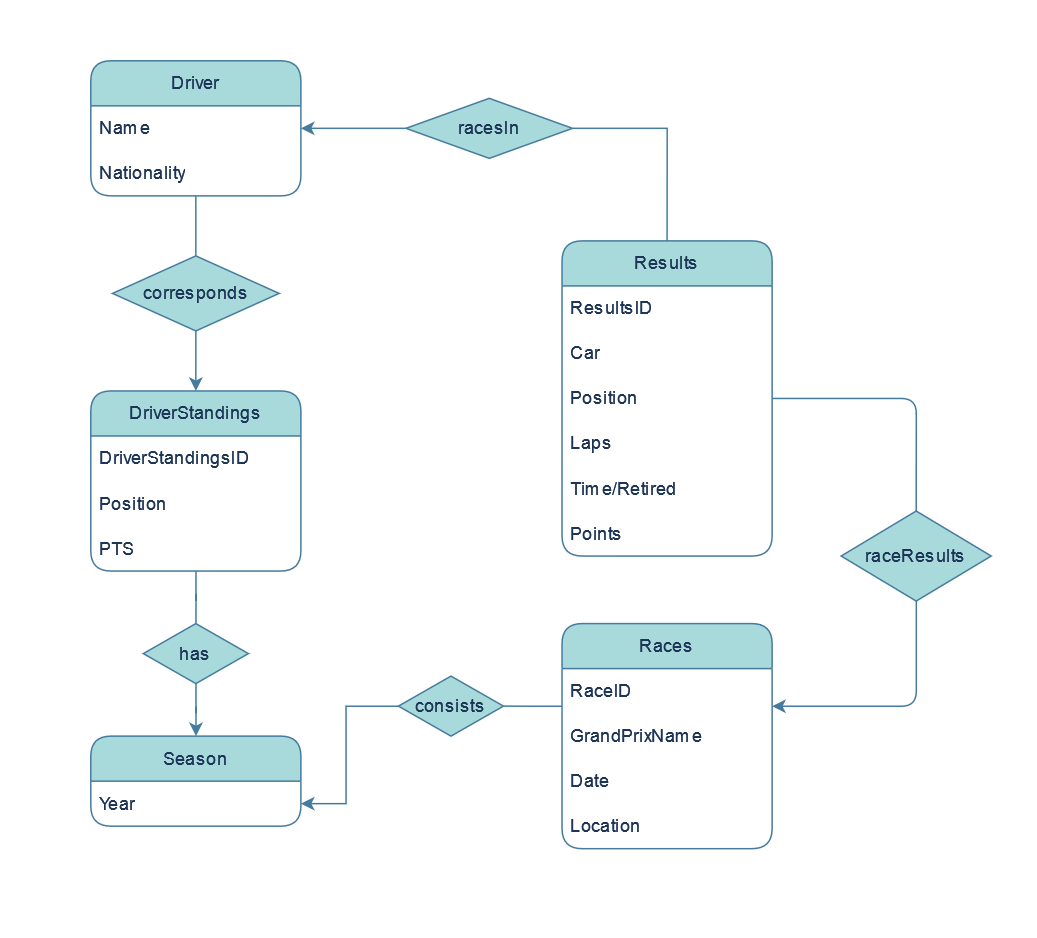

The diagram above was exported from draw.io. Its source (the exported page's mxGraphModel, read from the mxfile embedded in the PNG):
<mxGraphModel dx="1211" dy="647" grid="1" gridSize="10" guides="1" tooltips="1" connect="1" arrows="1" fold="1" page="1" pageScale="1" pageWidth="850" pageHeight="1100" math="0" shadow="0">
  <root>
    <mxCell id="hKAcVNJcy17nz_VP-OBs-0" />
    <mxCell id="hKAcVNJcy17nz_VP-OBs-1" parent="hKAcVNJcy17nz_VP-OBs-0" />
    <mxCell id="0XparJiMhitOLhsvKD6t-0" value="" style="rounded=0;whiteSpace=wrap;html=1;strokeColor=none;" vertex="1" parent="hKAcVNJcy17nz_VP-OBs-1">
      <mxGeometry x="90" y="140" width="690" height="625" as="geometry" />
    </mxCell>
    <mxCell id="hKAcVNJcy17nz_VP-OBs-2" style="edgeStyle=orthogonalEdgeStyle;rounded=1;orthogonalLoop=1;jettySize=auto;html=1;entryX=0.993;entryY=0.3;entryDx=0;entryDy=0;entryPerimeter=0;labelBackgroundColor=none;strokeColor=#457B9D;fontColor=default;" parent="hKAcVNJcy17nz_VP-OBs-1" source="hKAcVNJcy17nz_VP-OBs-4" edge="1">
      <mxGeometry relative="1" as="geometry">
        <Array as="points">
          <mxPoint x="330" y="330" />
          <mxPoint x="330" y="579" />
        </Array>
      </mxGeometry>
    </mxCell>
    <mxCell id="hKAcVNJcy17nz_VP-OBs-3" style="edgeStyle=orthogonalEdgeStyle;rounded=0;orthogonalLoop=1;jettySize=auto;html=1;entryX=1;entryY=0.5;entryDx=0;entryDy=0;endArrow=none;endFill=0;strokeColor=#457B9D;labelBackgroundColor=none;fontColor=default;" parent="hKAcVNJcy17nz_VP-OBs-1" source="hKAcVNJcy17nz_VP-OBs-4" target="hKAcVNJcy17nz_VP-OBs-27" edge="1">
      <mxGeometry relative="1" as="geometry">
        <Array as="points">
          <mxPoint x="444" y="610" />
          <mxPoint x="444" y="610" />
        </Array>
      </mxGeometry>
    </mxCell>
    <mxCell id="hKAcVNJcy17nz_VP-OBs-4" value="Races" style="swimlane;fontStyle=0;childLayout=stackLayout;horizontal=1;startSize=30;horizontalStack=0;resizeParent=1;resizeParentMax=0;resizeLast=0;collapsible=1;marginBottom=0;whiteSpace=wrap;html=1;labelBackgroundColor=none;rounded=1;fillColor=#A8DADC;strokeColor=#457B9D;fontColor=#1D3557;" parent="hKAcVNJcy17nz_VP-OBs-1" vertex="1">
      <mxGeometry x="464" y="555" width="140" height="150" as="geometry" />
    </mxCell>
    <mxCell id="hKAcVNJcy17nz_VP-OBs-5" value="RaceID" style="text;strokeColor=none;fillColor=none;align=left;verticalAlign=middle;spacingLeft=4;spacingRight=4;overflow=hidden;points=[[0,0.5],[1,0.5]];portConstraint=eastwest;rotatable=0;whiteSpace=wrap;html=1;labelBackgroundColor=none;rounded=1;fontColor=#1D3557;" parent="hKAcVNJcy17nz_VP-OBs-4" vertex="1">
      <mxGeometry y="30" width="140" height="30" as="geometry" />
    </mxCell>
    <mxCell id="hKAcVNJcy17nz_VP-OBs-6" value="GrandPrixName" style="text;strokeColor=none;fillColor=none;align=left;verticalAlign=middle;spacingLeft=4;spacingRight=4;overflow=hidden;points=[[0,0.5],[1,0.5]];portConstraint=eastwest;rotatable=0;whiteSpace=wrap;html=1;labelBackgroundColor=none;rounded=1;fontColor=#1D3557;" parent="hKAcVNJcy17nz_VP-OBs-4" vertex="1">
      <mxGeometry y="60" width="140" height="30" as="geometry" />
    </mxCell>
    <mxCell id="J6Vs9v4kFZPS9zyKS0VD-0" value="Date" style="text;strokeColor=none;fillColor=none;align=left;verticalAlign=middle;spacingLeft=4;spacingRight=4;overflow=hidden;points=[[0,0.5],[1,0.5]];portConstraint=eastwest;rotatable=0;whiteSpace=wrap;html=1;labelBackgroundColor=none;rounded=1;fontColor=#1D3557;" parent="hKAcVNJcy17nz_VP-OBs-4" vertex="1">
      <mxGeometry y="90" width="140" height="30" as="geometry" />
    </mxCell>
    <mxCell id="NSV1Hcbx-pjvugqH9ytz-31" value="Location" style="text;strokeColor=none;fillColor=none;align=left;verticalAlign=middle;spacingLeft=4;spacingRight=4;overflow=hidden;points=[[0,0.5],[1,0.5]];portConstraint=eastwest;rotatable=0;whiteSpace=wrap;html=1;labelBackgroundColor=none;rounded=1;fontColor=#1D3557;" parent="hKAcVNJcy17nz_VP-OBs-4" vertex="1">
      <mxGeometry y="120" width="140" height="30" as="geometry" />
    </mxCell>
    <mxCell id="hKAcVNJcy17nz_VP-OBs-16" style="edgeStyle=orthogonalEdgeStyle;rounded=1;orthogonalLoop=1;jettySize=auto;html=1;entryX=0.5;entryY=0;entryDx=0;entryDy=0;endArrow=none;endFill=0;strokeColor=#457B9D;labelBackgroundColor=none;fontColor=default;" parent="hKAcVNJcy17nz_VP-OBs-1" source="hKAcVNJcy17nz_VP-OBs-17" target="hKAcVNJcy17nz_VP-OBs-34" edge="1">
      <mxGeometry relative="1" as="geometry" />
    </mxCell>
    <mxCell id="hKAcVNJcy17nz_VP-OBs-17" value="Results" style="swimlane;fontStyle=0;childLayout=stackLayout;horizontal=1;startSize=30;horizontalStack=0;resizeParent=1;resizeParentMax=0;resizeLast=0;collapsible=1;marginBottom=0;whiteSpace=wrap;html=1;labelBackgroundColor=none;rounded=1;fillColor=#A8DADC;strokeColor=#457B9D;fontColor=#1D3557;" parent="hKAcVNJcy17nz_VP-OBs-1" vertex="1">
      <mxGeometry x="464" y="300" width="140" height="210" as="geometry" />
    </mxCell>
    <mxCell id="hKAcVNJcy17nz_VP-OBs-18" value="ResultsID" style="text;strokeColor=none;fillColor=none;align=left;verticalAlign=middle;spacingLeft=4;spacingRight=4;overflow=hidden;points=[[0,0.5],[1,0.5]];portConstraint=eastwest;rotatable=0;whiteSpace=wrap;html=1;labelBackgroundColor=none;rounded=1;fontColor=#1D3557;" parent="hKAcVNJcy17nz_VP-OBs-17" vertex="1">
      <mxGeometry y="30" width="140" height="30" as="geometry" />
    </mxCell>
    <mxCell id="NSV1Hcbx-pjvugqH9ytz-29" value="Car" style="text;strokeColor=none;fillColor=none;align=left;verticalAlign=middle;spacingLeft=4;spacingRight=4;overflow=hidden;points=[[0,0.5],[1,0.5]];portConstraint=eastwest;rotatable=0;whiteSpace=wrap;html=1;labelBackgroundColor=none;rounded=1;fontColor=#1D3557;" parent="hKAcVNJcy17nz_VP-OBs-17" vertex="1">
      <mxGeometry y="60" width="140" height="30" as="geometry" />
    </mxCell>
    <mxCell id="hKAcVNJcy17nz_VP-OBs-19" value="Position" style="text;strokeColor=none;fillColor=none;align=left;verticalAlign=middle;spacingLeft=4;spacingRight=4;overflow=hidden;points=[[0,0.5],[1,0.5]];portConstraint=eastwest;rotatable=0;whiteSpace=wrap;html=1;labelBackgroundColor=none;rounded=1;fontColor=#1D3557;" parent="hKAcVNJcy17nz_VP-OBs-17" vertex="1">
      <mxGeometry y="90" width="140" height="30" as="geometry" />
    </mxCell>
    <mxCell id="hKAcVNJcy17nz_VP-OBs-20" value="Laps" style="text;strokeColor=none;fillColor=none;align=left;verticalAlign=middle;spacingLeft=4;spacingRight=4;overflow=hidden;points=[[0,0.5],[1,0.5]];portConstraint=eastwest;rotatable=0;whiteSpace=wrap;html=1;labelBackgroundColor=none;rounded=1;fontColor=#1D3557;" parent="hKAcVNJcy17nz_VP-OBs-17" vertex="1">
      <mxGeometry y="120" width="140" height="30" as="geometry" />
    </mxCell>
    <mxCell id="hKAcVNJcy17nz_VP-OBs-21" value="Time/Retired" style="text;strokeColor=none;fillColor=none;align=left;verticalAlign=middle;spacingLeft=4;spacingRight=4;overflow=hidden;points=[[0,0.5],[1,0.5]];portConstraint=eastwest;rotatable=0;whiteSpace=wrap;html=1;labelBackgroundColor=none;rounded=1;fontColor=#1D3557;" parent="hKAcVNJcy17nz_VP-OBs-17" vertex="1">
      <mxGeometry y="150" width="140" height="30" as="geometry" />
    </mxCell>
    <mxCell id="hKAcVNJcy17nz_VP-OBs-22" value="Points" style="text;strokeColor=none;fillColor=none;align=left;verticalAlign=middle;spacingLeft=4;spacingRight=4;overflow=hidden;points=[[0,0.5],[1,0.5]];portConstraint=eastwest;rotatable=0;whiteSpace=wrap;html=1;labelBackgroundColor=none;rounded=1;fontColor=#1D3557;" parent="hKAcVNJcy17nz_VP-OBs-17" vertex="1">
      <mxGeometry y="180" width="140" height="30" as="geometry" />
    </mxCell>
    <mxCell id="g7eVQjABD1MwI3xKfiRk-6" value="" style="edgeStyle=orthogonalEdgeStyle;rounded=0;orthogonalLoop=1;jettySize=auto;html=1;strokeColor=#457B9D;fontColor=default;fillColor=#A8DADC;startArrow=classic;startFill=1;endArrow=none;endFill=0;labelBackgroundColor=none;" parent="hKAcVNJcy17nz_VP-OBs-1" source="hKAcVNJcy17nz_VP-OBs-23" target="t32D_DsSJZAkuKanbrpb-18" edge="1">
      <mxGeometry relative="1" as="geometry" />
    </mxCell>
    <mxCell id="hKAcVNJcy17nz_VP-OBs-23" value="Season" style="swimlane;fontStyle=0;childLayout=stackLayout;horizontal=1;startSize=30;horizontalStack=0;resizeParent=1;resizeParentMax=0;resizeLast=0;collapsible=1;marginBottom=0;whiteSpace=wrap;html=1;labelBackgroundColor=none;rounded=1;fillColor=#A8DADC;strokeColor=#457B9D;fontColor=#1D3557;" parent="hKAcVNJcy17nz_VP-OBs-1" vertex="1">
      <mxGeometry x="150" y="630" width="140" height="60" as="geometry" />
    </mxCell>
    <mxCell id="hKAcVNJcy17nz_VP-OBs-25" value="Year" style="text;strokeColor=none;fillColor=none;align=left;verticalAlign=middle;spacingLeft=4;spacingRight=4;overflow=hidden;points=[[0,0.5],[1,0.5]];portConstraint=eastwest;rotatable=0;whiteSpace=wrap;html=1;labelBackgroundColor=none;rounded=1;fontColor=#1D3557;" parent="hKAcVNJcy17nz_VP-OBs-23" vertex="1">
      <mxGeometry y="30" width="140" height="30" as="geometry" />
    </mxCell>
    <mxCell id="hKAcVNJcy17nz_VP-OBs-26" style="edgeStyle=orthogonalEdgeStyle;rounded=1;orthogonalLoop=1;jettySize=auto;html=1;entryX=1;entryY=0.5;entryDx=0;entryDy=0;strokeColor=#457B9D;labelBackgroundColor=none;fontColor=default;" parent="hKAcVNJcy17nz_VP-OBs-1" source="hKAcVNJcy17nz_VP-OBs-27" edge="1">
      <mxGeometry relative="1" as="geometry" />
    </mxCell>
    <mxCell id="SNBblEuEPtqV_bvLLrV3-0" style="edgeStyle=orthogonalEdgeStyle;rounded=0;orthogonalLoop=1;jettySize=auto;html=1;labelBackgroundColor=none;strokeColor=#457B9D;fontColor=default;" parent="hKAcVNJcy17nz_VP-OBs-1" source="hKAcVNJcy17nz_VP-OBs-27" target="hKAcVNJcy17nz_VP-OBs-25" edge="1">
      <mxGeometry relative="1" as="geometry">
        <Array as="points">
          <mxPoint x="320" y="610" />
          <mxPoint x="320" y="675" />
        </Array>
      </mxGeometry>
    </mxCell>
    <mxCell id="hKAcVNJcy17nz_VP-OBs-27" value="consists" style="shape=rhombus;perimeter=rhombusPerimeter;whiteSpace=wrap;html=1;align=center;strokeColor=#457B9D;fontColor=#1D3557;labelBackgroundColor=none;fillColor=#A8DADC;" parent="hKAcVNJcy17nz_VP-OBs-1" vertex="1">
      <mxGeometry x="355" y="590" width="70" height="40" as="geometry" />
    </mxCell>
    <mxCell id="hKAcVNJcy17nz_VP-OBs-31" style="edgeStyle=orthogonalEdgeStyle;rounded=1;orthogonalLoop=1;jettySize=auto;html=1;entryX=1;entryY=0.5;entryDx=0;entryDy=0;strokeColor=#457B9D;labelBackgroundColor=none;fontColor=default;" parent="hKAcVNJcy17nz_VP-OBs-1" source="hKAcVNJcy17nz_VP-OBs-34" edge="1">
      <mxGeometry relative="1" as="geometry" />
    </mxCell>
    <mxCell id="hKAcVNJcy17nz_VP-OBs-32" style="edgeStyle=orthogonalEdgeStyle;rounded=1;orthogonalLoop=1;jettySize=auto;html=1;entryX=1;entryY=0.5;entryDx=0;entryDy=0;strokeColor=#457B9D;labelBackgroundColor=none;fontColor=default;" parent="hKAcVNJcy17nz_VP-OBs-1" source="hKAcVNJcy17nz_VP-OBs-34" edge="1">
      <mxGeometry relative="1" as="geometry" />
    </mxCell>
    <mxCell id="hKAcVNJcy17nz_VP-OBs-33" style="edgeStyle=orthogonalEdgeStyle;rounded=1;orthogonalLoop=1;jettySize=auto;html=1;strokeColor=#457B9D;labelBackgroundColor=none;fontColor=default;" parent="hKAcVNJcy17nz_VP-OBs-1" source="hKAcVNJcy17nz_VP-OBs-34" target="hKAcVNJcy17nz_VP-OBs-5" edge="1">
      <mxGeometry relative="1" as="geometry">
        <Array as="points">
          <mxPoint x="700" y="610" />
        </Array>
      </mxGeometry>
    </mxCell>
    <mxCell id="hKAcVNJcy17nz_VP-OBs-34" value="raceResults" style="shape=rhombus;perimeter=rhombusPerimeter;whiteSpace=wrap;html=1;align=center;strokeColor=#457B9D;labelBackgroundColor=none;fillColor=#A8DADC;fontColor=#1D3557;" parent="hKAcVNJcy17nz_VP-OBs-1" vertex="1">
      <mxGeometry x="650" y="480" width="100" height="60" as="geometry" />
    </mxCell>
    <mxCell id="hKAcVNJcy17nz_VP-OBs-65" value="" style="edgeStyle=orthogonalEdgeStyle;rounded=0;orthogonalLoop=1;jettySize=auto;html=1;endArrow=none;endFill=0;dashed=1;strokeColor=#457B9D;labelBackgroundColor=none;fontColor=default;" parent="hKAcVNJcy17nz_VP-OBs-1" edge="1">
      <mxGeometry relative="1" as="geometry">
        <mxPoint x="242.5" y="280" as="sourcePoint" />
      </mxGeometry>
    </mxCell>
    <mxCell id="hKAcVNJcy17nz_VP-OBs-69" value="" style="edgeStyle=orthogonalEdgeStyle;rounded=0;orthogonalLoop=1;jettySize=auto;html=1;endArrow=none;endFill=0;dashed=1;strokeColor=#457B9D;labelBackgroundColor=none;fontColor=default;" parent="hKAcVNJcy17nz_VP-OBs-1" edge="1">
      <mxGeometry relative="1" as="geometry">
        <mxPoint x="243" y="460" as="targetPoint" />
        <Array as="points">
          <mxPoint x="243" y="440" />
          <mxPoint x="243" y="440" />
        </Array>
      </mxGeometry>
    </mxCell>
    <mxCell id="t32D_DsSJZAkuKanbrpb-18" value="has" style="shape=rhombus;perimeter=rhombusPerimeter;whiteSpace=wrap;html=1;align=center;strokeColor=#457B9D;fontColor=#1D3557;labelBackgroundColor=none;fillColor=#A8DADC;" parent="hKAcVNJcy17nz_VP-OBs-1" vertex="1">
      <mxGeometry x="185" y="555" width="70" height="40" as="geometry" />
    </mxCell>
    <mxCell id="g7eVQjABD1MwI3xKfiRk-5" value="" style="edgeStyle=orthogonalEdgeStyle;rounded=0;orthogonalLoop=1;jettySize=auto;html=1;strokeColor=#457B9D;fontColor=default;fillColor=#A8DADC;startArrow=none;startFill=0;endArrow=none;endFill=0;labelBackgroundColor=none;" parent="hKAcVNJcy17nz_VP-OBs-1" source="t32D_DsSJZAkuKanbrpb-24" target="t32D_DsSJZAkuKanbrpb-18" edge="1">
      <mxGeometry relative="1" as="geometry" />
    </mxCell>
    <mxCell id="t32D_DsSJZAkuKanbrpb-24" value="DriverStandings" style="swimlane;fontStyle=0;childLayout=stackLayout;horizontal=1;startSize=30;horizontalStack=0;resizeParent=1;resizeParentMax=0;resizeLast=0;collapsible=1;marginBottom=0;whiteSpace=wrap;html=1;labelBackgroundColor=none;rounded=1;fillColor=#A8DADC;strokeColor=#457B9D;fontColor=#1D3557;" parent="hKAcVNJcy17nz_VP-OBs-1" vertex="1">
      <mxGeometry x="150" y="400" width="140" height="120" as="geometry" />
    </mxCell>
    <mxCell id="t32D_DsSJZAkuKanbrpb-25" value="DriverStandingsID" style="text;strokeColor=none;fillColor=none;align=left;verticalAlign=middle;spacingLeft=4;spacingRight=4;overflow=hidden;points=[[0,0.5],[1,0.5]];portConstraint=eastwest;rotatable=0;whiteSpace=wrap;html=1;labelBackgroundColor=none;rounded=1;fontColor=#1D3557;" parent="t32D_DsSJZAkuKanbrpb-24" vertex="1">
      <mxGeometry y="30" width="140" height="30" as="geometry" />
    </mxCell>
    <mxCell id="t32D_DsSJZAkuKanbrpb-26" value="Position" style="text;strokeColor=none;fillColor=none;align=left;verticalAlign=middle;spacingLeft=4;spacingRight=4;overflow=hidden;points=[[0,0.5],[1,0.5]];portConstraint=eastwest;rotatable=0;whiteSpace=wrap;html=1;labelBackgroundColor=none;rounded=1;fontColor=#1D3557;" parent="t32D_DsSJZAkuKanbrpb-24" vertex="1">
      <mxGeometry y="60" width="140" height="30" as="geometry" />
    </mxCell>
    <mxCell id="t32D_DsSJZAkuKanbrpb-33" value="PTS" style="text;strokeColor=none;fillColor=none;align=left;verticalAlign=middle;spacingLeft=4;spacingRight=4;overflow=hidden;points=[[0,0.5],[1,0.5]];portConstraint=eastwest;rotatable=0;whiteSpace=wrap;html=1;labelBackgroundColor=none;rounded=1;fontColor=#1D3557;" parent="t32D_DsSJZAkuKanbrpb-24" vertex="1">
      <mxGeometry y="90" width="140" height="30" as="geometry" />
    </mxCell>
    <mxCell id="NSV1Hcbx-pjvugqH9ytz-19" value="" style="edgeStyle=orthogonalEdgeStyle;rounded=0;orthogonalLoop=1;jettySize=auto;html=1;strokeColor=#457B9D;fontColor=#1D3557;fillColor=#A8DADC;endArrow=none;endFill=0;" parent="hKAcVNJcy17nz_VP-OBs-1" source="NSV1Hcbx-pjvugqH9ytz-3" target="NSV1Hcbx-pjvugqH9ytz-11" edge="1">
      <mxGeometry relative="1" as="geometry" />
    </mxCell>
    <mxCell id="NSV1Hcbx-pjvugqH9ytz-3" value="Driver" style="swimlane;fontStyle=0;childLayout=stackLayout;horizontal=1;startSize=30;horizontalStack=0;resizeParent=1;resizeParentMax=0;resizeLast=0;collapsible=1;marginBottom=0;whiteSpace=wrap;html=1;labelBackgroundColor=none;rounded=1;fillColor=#A8DADC;strokeColor=#457B9D;fontColor=#1D3557;" parent="hKAcVNJcy17nz_VP-OBs-1" vertex="1">
      <mxGeometry x="150" y="180" width="140" height="90" as="geometry" />
    </mxCell>
    <mxCell id="NSV1Hcbx-pjvugqH9ytz-5" value="Name" style="text;strokeColor=none;fillColor=none;align=left;verticalAlign=middle;spacingLeft=4;spacingRight=4;overflow=hidden;points=[[0,0.5],[1,0.5]];portConstraint=eastwest;rotatable=0;whiteSpace=wrap;html=1;labelBackgroundColor=none;rounded=1;fontColor=#1D3557;" parent="NSV1Hcbx-pjvugqH9ytz-3" vertex="1">
      <mxGeometry y="30" width="140" height="30" as="geometry" />
    </mxCell>
    <mxCell id="NSV1Hcbx-pjvugqH9ytz-6" value="Nationality" style="text;strokeColor=none;fillColor=none;align=left;verticalAlign=middle;spacingLeft=4;spacingRight=4;overflow=hidden;points=[[0,0.5],[1,0.5]];portConstraint=eastwest;rotatable=0;whiteSpace=wrap;html=1;labelBackgroundColor=none;rounded=1;fontColor=#1D3557;" parent="NSV1Hcbx-pjvugqH9ytz-3" vertex="1">
      <mxGeometry y="60" width="140" height="30" as="geometry" />
    </mxCell>
    <mxCell id="NSV1Hcbx-pjvugqH9ytz-18" style="edgeStyle=orthogonalEdgeStyle;rounded=0;orthogonalLoop=1;jettySize=auto;html=1;entryX=0.5;entryY=0;entryDx=0;entryDy=0;strokeColor=#457B9D;fontColor=#1D3557;fillColor=#A8DADC;" parent="hKAcVNJcy17nz_VP-OBs-1" source="NSV1Hcbx-pjvugqH9ytz-11" target="t32D_DsSJZAkuKanbrpb-24" edge="1">
      <mxGeometry relative="1" as="geometry" />
    </mxCell>
    <mxCell id="NSV1Hcbx-pjvugqH9ytz-11" value="corresponds" style="shape=rhombus;perimeter=rhombusPerimeter;whiteSpace=wrap;html=1;align=center;strokeColor=#457B9D;fontColor=#1D3557;labelBackgroundColor=none;fillColor=#A8DADC;" parent="hKAcVNJcy17nz_VP-OBs-1" vertex="1">
      <mxGeometry x="164.5" y="310" width="111" height="50" as="geometry" />
    </mxCell>
    <mxCell id="NSV1Hcbx-pjvugqH9ytz-34" style="edgeStyle=orthogonalEdgeStyle;rounded=0;orthogonalLoop=1;jettySize=auto;html=1;entryX=1;entryY=0.5;entryDx=0;entryDy=0;strokeColor=#457B9D;fontColor=#1D3557;fillColor=#A8DADC;" parent="hKAcVNJcy17nz_VP-OBs-1" source="NSV1Hcbx-pjvugqH9ytz-22" target="NSV1Hcbx-pjvugqH9ytz-5" edge="1">
      <mxGeometry relative="1" as="geometry" />
    </mxCell>
    <mxCell id="NSV1Hcbx-pjvugqH9ytz-35" style="edgeStyle=orthogonalEdgeStyle;rounded=0;orthogonalLoop=1;jettySize=auto;html=1;entryX=0.5;entryY=0;entryDx=0;entryDy=0;strokeColor=#457B9D;fontColor=#1D3557;fillColor=#A8DADC;endArrow=none;endFill=0;" parent="hKAcVNJcy17nz_VP-OBs-1" source="NSV1Hcbx-pjvugqH9ytz-22" target="hKAcVNJcy17nz_VP-OBs-17" edge="1">
      <mxGeometry relative="1" as="geometry">
        <Array as="points">
          <mxPoint x="534" y="225" />
        </Array>
      </mxGeometry>
    </mxCell>
    <mxCell id="NSV1Hcbx-pjvugqH9ytz-22" value="racesIn" style="shape=rhombus;perimeter=rhombusPerimeter;whiteSpace=wrap;html=1;align=center;strokeColor=#457B9D;fontColor=#1D3557;labelBackgroundColor=none;fillColor=#A8DADC;" parent="hKAcVNJcy17nz_VP-OBs-1" vertex="1">
      <mxGeometry x="360" y="205" width="111" height="40" as="geometry" />
    </mxCell>
  </root>
</mxGraphModel>